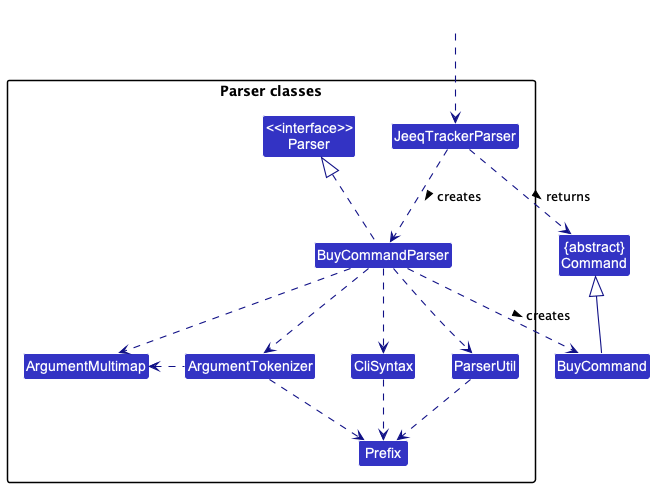

The diagram above was rendered by PlantUML. Its source (embedded in the PNG):
@startuml
  !include style.puml
  skinparam arrowThickness 1.1
  skinparam arrowColor LOGIC_COLOR_T4
  skinparam classBackgroundColor LOGIC_COLOR

  Class "{abstract}\nCommand" as Command
  Class BuyCommand

  package "Parser classes"{
  Class "<<interface>>\nParser" as Parser
  Class JeeqTrackerParser
  Class BuyCommandParser
  Class CliSyntax
  Class ParserUtil
  Class ArgumentMultimap
  Class ArgumentTokenizer
  Class Prefix
  }

  Class HiddenOutside #FFFFFF
  HiddenOutside ..> JeeqTrackerParser

  JeeqTrackerParser .down.> BuyCommandParser: creates >

  BuyCommandParser ..> BuyCommand : creates >
  JeeqTrackerParser ..> Command : returns >
  BuyCommandParser .up.|> Parser
  BuyCommandParser ..> ArgumentMultimap
  BuyCommandParser ..> ArgumentTokenizer
  ArgumentTokenizer .left.> ArgumentMultimap
  BuyCommandParser ..> CliSyntax
  CliSyntax ..> Prefix
  BuyCommandParser ..> ParserUtil
  ParserUtil .down.> Prefix
  ArgumentTokenizer .down.> Prefix
  BuyCommand -up-|> Command
  @enduml